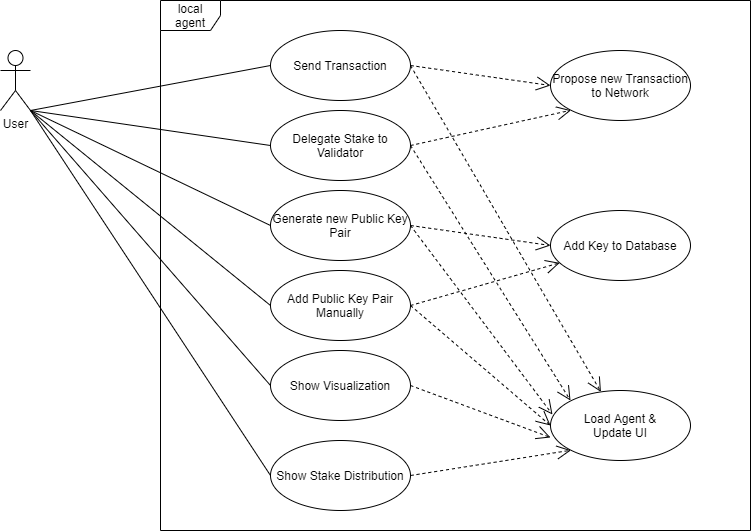

The diagram above was exported from draw.io. Its source (the exported page's mxGraphModel, read from the mxfile embedded in the PNG):
<mxGraphModel dx="1422" dy="705" grid="1" gridSize="10" guides="1" tooltips="1" connect="1" arrows="1" fold="1" page="1" pageScale="1" pageWidth="3000" pageHeight="3000" math="0" shadow="0">
  <root>
    <mxCell id="0" />
    <mxCell id="1" parent="0" />
    <mxCell id="KwQkx1yNoWGyv256dlZg-1" value="User&lt;br&gt;" style="shape=umlActor;verticalLabelPosition=bottom;verticalAlign=top;html=1;" parent="1" vertex="1">
      <mxGeometry x="210" y="130" width="30" height="60" as="geometry" />
    </mxCell>
    <mxCell id="KwQkx1yNoWGyv256dlZg-3" value="local agent" style="shape=umlFrame;whiteSpace=wrap;html=1;" parent="1" vertex="1">
      <mxGeometry x="370" y="80" width="590" height="530" as="geometry" />
    </mxCell>
    <mxCell id="KwQkx1yNoWGyv256dlZg-4" value="Send Transaction" style="ellipse;whiteSpace=wrap;html=1;" parent="1" vertex="1">
      <mxGeometry x="480" y="110" width="140" height="70" as="geometry" />
    </mxCell>
    <mxCell id="KwQkx1yNoWGyv256dlZg-5" value="Generate new Public Key Pair" style="ellipse;whiteSpace=wrap;html=1;" parent="1" vertex="1">
      <mxGeometry x="480" y="270" width="140" height="70" as="geometry" />
    </mxCell>
    <mxCell id="KwQkx1yNoWGyv256dlZg-6" value="Add Public Key Pair Manually" style="ellipse;whiteSpace=wrap;html=1;" parent="1" vertex="1">
      <mxGeometry x="480" y="350" width="140" height="70" as="geometry" />
    </mxCell>
    <mxCell id="KwQkx1yNoWGyv256dlZg-8" value="" style="endArrow=none;html=1;entryX=0;entryY=0.5;entryDx=0;entryDy=0;" parent="1" target="KwQkx1yNoWGyv256dlZg-4" edge="1">
      <mxGeometry relative="1" as="geometry">
        <mxPoint x="240" y="190" as="sourcePoint" />
        <mxPoint x="400" y="190" as="targetPoint" />
      </mxGeometry>
    </mxCell>
    <mxCell id="KwQkx1yNoWGyv256dlZg-11" value="" style="endArrow=none;html=1;entryX=0;entryY=0.5;entryDx=0;entryDy=0;exitX=1;exitY=1;exitDx=0;exitDy=0;exitPerimeter=0;" parent="1" source="KwQkx1yNoWGyv256dlZg-1" target="KwQkx1yNoWGyv256dlZg-5" edge="1">
      <mxGeometry relative="1" as="geometry">
        <mxPoint x="250" y="200" as="sourcePoint" />
        <mxPoint x="490" y="155" as="targetPoint" />
      </mxGeometry>
    </mxCell>
    <mxCell id="KwQkx1yNoWGyv256dlZg-12" value="" style="endArrow=none;html=1;entryX=0;entryY=0.5;entryDx=0;entryDy=0;exitX=1;exitY=1;exitDx=0;exitDy=0;exitPerimeter=0;" parent="1" source="KwQkx1yNoWGyv256dlZg-1" target="KwQkx1yNoWGyv256dlZg-6" edge="1">
      <mxGeometry relative="1" as="geometry">
        <mxPoint x="260" y="210" as="sourcePoint" />
        <mxPoint x="500" y="165" as="targetPoint" />
      </mxGeometry>
    </mxCell>
    <mxCell id="KwQkx1yNoWGyv256dlZg-13" value="Add Key to Database" style="ellipse;whiteSpace=wrap;html=1;" parent="1" vertex="1">
      <mxGeometry x="760" y="290" width="140" height="70" as="geometry" />
    </mxCell>
    <mxCell id="KwQkx1yNoWGyv256dlZg-14" value="" style="endArrow=open;endSize=12;dashed=1;html=1;exitX=1;exitY=0.5;exitDx=0;exitDy=0;entryX=0;entryY=0.5;entryDx=0;entryDy=0;" parent="1" source="KwQkx1yNoWGyv256dlZg-5" target="KwQkx1yNoWGyv256dlZg-13" edge="1">
      <mxGeometry x="1" y="72" width="160" relative="1" as="geometry">
        <mxPoint x="690" y="370" as="sourcePoint" />
        <mxPoint x="760" y="70" as="targetPoint" />
        <mxPoint x="20" y="6" as="offset" />
      </mxGeometry>
    </mxCell>
    <mxCell id="KwQkx1yNoWGyv256dlZg-15" value="" style="endArrow=open;endSize=12;dashed=1;html=1;exitX=1;exitY=0.5;exitDx=0;exitDy=0;" parent="1" source="KwQkx1yNoWGyv256dlZg-6" target="KwQkx1yNoWGyv256dlZg-13" edge="1">
      <mxGeometry x="-0.7876" y="-124" width="160" relative="1" as="geometry">
        <mxPoint x="720" y="275" as="sourcePoint" />
        <mxPoint x="628.04" y="242" as="targetPoint" />
        <mxPoint x="1" as="offset" />
      </mxGeometry>
    </mxCell>
    <mxCell id="KwQkx1yNoWGyv256dlZg-19" value="Propose new Transaction to Network" style="ellipse;whiteSpace=wrap;html=1;" parent="1" vertex="1">
      <mxGeometry x="760" y="130" width="140" height="70" as="geometry" />
    </mxCell>
    <mxCell id="KwQkx1yNoWGyv256dlZg-20" value="" style="endArrow=open;endSize=12;dashed=1;html=1;exitX=1;exitY=0.5;exitDx=0;exitDy=0;entryX=0;entryY=0.5;entryDx=0;entryDy=0;" parent="1" source="KwQkx1yNoWGyv256dlZg-4" target="KwQkx1yNoWGyv256dlZg-19" edge="1">
      <mxGeometry x="0.05" y="46" width="160" relative="1" as="geometry">
        <mxPoint x="800" y="200" as="sourcePoint" />
        <mxPoint x="960" y="200" as="targetPoint" />
        <Array as="points" />
        <mxPoint as="offset" />
      </mxGeometry>
    </mxCell>
    <mxCell id="KwQkx1yNoWGyv256dlZg-22" value="Show Visualization" style="ellipse;whiteSpace=wrap;html=1;" parent="1" vertex="1">
      <mxGeometry x="480" y="430" width="140" height="70" as="geometry" />
    </mxCell>
    <mxCell id="KwQkx1yNoWGyv256dlZg-23" value="" style="endArrow=none;html=1;entryX=0;entryY=0.5;entryDx=0;entryDy=0;exitX=1;exitY=1;exitDx=0;exitDy=0;exitPerimeter=0;" parent="1" source="KwQkx1yNoWGyv256dlZg-1" target="KwQkx1yNoWGyv256dlZg-22" edge="1">
      <mxGeometry relative="1" as="geometry">
        <mxPoint x="250" y="200" as="sourcePoint" />
        <mxPoint x="490" y="315" as="targetPoint" />
      </mxGeometry>
    </mxCell>
    <mxCell id="KwQkx1yNoWGyv256dlZg-24" value="Delegate Stake to Validator" style="ellipse;whiteSpace=wrap;html=1;" parent="1" vertex="1">
      <mxGeometry x="480" y="190" width="140" height="70" as="geometry" />
    </mxCell>
    <mxCell id="KwQkx1yNoWGyv256dlZg-25" value="" style="endArrow=none;html=1;entryX=0;entryY=0.5;entryDx=0;entryDy=0;exitX=1;exitY=1;exitDx=0;exitDy=0;exitPerimeter=0;" parent="1" source="KwQkx1yNoWGyv256dlZg-1" target="KwQkx1yNoWGyv256dlZg-24" edge="1">
      <mxGeometry relative="1" as="geometry">
        <mxPoint x="250" y="200" as="sourcePoint" />
        <mxPoint x="490" y="395" as="targetPoint" />
      </mxGeometry>
    </mxCell>
    <mxCell id="KwQkx1yNoWGyv256dlZg-26" value="" style="endArrow=open;endSize=12;dashed=1;html=1;exitX=1;exitY=0.5;exitDx=0;exitDy=0;entryX=0;entryY=1;entryDx=0;entryDy=0;" parent="1" source="KwQkx1yNoWGyv256dlZg-24" target="KwQkx1yNoWGyv256dlZg-19" edge="1">
      <mxGeometry x="0.9556" y="-61" width="160" relative="1" as="geometry">
        <mxPoint x="630" y="155" as="sourcePoint" />
        <mxPoint x="750" y="175" as="targetPoint" />
        <Array as="points" />
        <mxPoint as="offset" />
      </mxGeometry>
    </mxCell>
    <mxCell id="HjRLp9BWWFvbht0Aa98K-1" value="Show Stake Distribution" style="ellipse;whiteSpace=wrap;html=1;" vertex="1" parent="1">
      <mxGeometry x="480" y="520" width="140" height="70" as="geometry" />
    </mxCell>
    <mxCell id="HjRLp9BWWFvbht0Aa98K-2" value="" style="endArrow=none;html=1;exitX=1;exitY=1;exitDx=0;exitDy=0;exitPerimeter=0;entryX=0;entryY=0.5;entryDx=0;entryDy=0;" edge="1" parent="1" source="KwQkx1yNoWGyv256dlZg-1" target="HjRLp9BWWFvbht0Aa98K-1">
      <mxGeometry width="50" height="50" relative="1" as="geometry">
        <mxPoint x="700" y="390" as="sourcePoint" />
        <mxPoint x="750" y="340" as="targetPoint" />
      </mxGeometry>
    </mxCell>
    <mxCell id="HjRLp9BWWFvbht0Aa98K-3" value="Load Agent &amp;amp;&lt;br&gt;Update UI" style="ellipse;whiteSpace=wrap;html=1;" vertex="1" parent="1">
      <mxGeometry x="760" y="470" width="140" height="70" as="geometry" />
    </mxCell>
    <mxCell id="HjRLp9BWWFvbht0Aa98K-4" value="" style="endArrow=open;endSize=12;dashed=1;html=1;exitX=1;exitY=0.5;exitDx=0;exitDy=0;" edge="1" parent="1" source="KwQkx1yNoWGyv256dlZg-4" target="HjRLp9BWWFvbht0Aa98K-3">
      <mxGeometry x="-0.0018" y="75" width="160" relative="1" as="geometry">
        <mxPoint x="630" y="155" as="sourcePoint" />
        <mxPoint x="770" y="175" as="targetPoint" />
        <Array as="points" />
        <mxPoint as="offset" />
      </mxGeometry>
    </mxCell>
    <mxCell id="HjRLp9BWWFvbht0Aa98K-5" value="" style="endArrow=open;endSize=12;dashed=1;html=1;exitX=1;exitY=0.5;exitDx=0;exitDy=0;" edge="1" parent="1" source="KwQkx1yNoWGyv256dlZg-24">
      <mxGeometry x="-0.3644" y="152" width="160" relative="1" as="geometry">
        <mxPoint x="640" y="165" as="sourcePoint" />
        <mxPoint x="780" y="480" as="targetPoint" />
        <Array as="points" />
        <mxPoint y="-1" as="offset" />
      </mxGeometry>
    </mxCell>
    <mxCell id="HjRLp9BWWFvbht0Aa98K-6" value="" style="endArrow=open;endSize=12;dashed=1;html=1;exitX=1;exitY=0.5;exitDx=0;exitDy=0;entryX=0.014;entryY=0.343;entryDx=0;entryDy=0;entryPerimeter=0;" edge="1" parent="1" source="KwQkx1yNoWGyv256dlZg-5" target="HjRLp9BWWFvbht0Aa98K-3">
      <mxGeometry x="-0.1111" width="160" relative="1" as="geometry">
        <mxPoint x="650" y="175" as="sourcePoint" />
        <mxPoint x="790" y="195" as="targetPoint" />
        <Array as="points" />
        <mxPoint as="offset" />
      </mxGeometry>
    </mxCell>
    <mxCell id="HjRLp9BWWFvbht0Aa98K-7" value="" style="endArrow=open;endSize=12;dashed=1;html=1;exitX=1;exitY=0.5;exitDx=0;exitDy=0;entryX=0;entryY=0.5;entryDx=0;entryDy=0;" edge="1" parent="1" source="KwQkx1yNoWGyv256dlZg-6" target="HjRLp9BWWFvbht0Aa98K-3">
      <mxGeometry x="-0.1111" width="160" relative="1" as="geometry">
        <mxPoint x="640" y="450" as="sourcePoint" />
        <mxPoint x="781.96" y="639.01" as="targetPoint" />
        <Array as="points" />
        <mxPoint as="offset" />
      </mxGeometry>
    </mxCell>
    <mxCell id="HjRLp9BWWFvbht0Aa98K-8" value="" style="endArrow=open;endSize=12;dashed=1;html=1;exitX=1;exitY=0.5;exitDx=0;exitDy=0;entryX=0;entryY=1;entryDx=0;entryDy=0;" edge="1" parent="1" source="HjRLp9BWWFvbht0Aa98K-1" target="HjRLp9BWWFvbht0Aa98K-3">
      <mxGeometry x="-0.1111" width="160" relative="1" as="geometry">
        <mxPoint x="640" y="325" as="sourcePoint" />
        <mxPoint x="781.96" y="514.01" as="targetPoint" />
        <Array as="points" />
        <mxPoint as="offset" />
      </mxGeometry>
    </mxCell>
    <mxCell id="HjRLp9BWWFvbht0Aa98K-9" value="" style="endArrow=open;endSize=12;dashed=1;html=1;exitX=1;exitY=0.5;exitDx=0;exitDy=0;entryX=0;entryY=0.671;entryDx=0;entryDy=0;entryPerimeter=0;" edge="1" parent="1" source="KwQkx1yNoWGyv256dlZg-22" target="HjRLp9BWWFvbht0Aa98K-3">
      <mxGeometry x="-0.1111" width="160" relative="1" as="geometry">
        <mxPoint x="650" y="335" as="sourcePoint" />
        <mxPoint x="791.96" y="524.01" as="targetPoint" />
        <Array as="points" />
        <mxPoint as="offset" />
      </mxGeometry>
    </mxCell>
  </root>
</mxGraphModel>